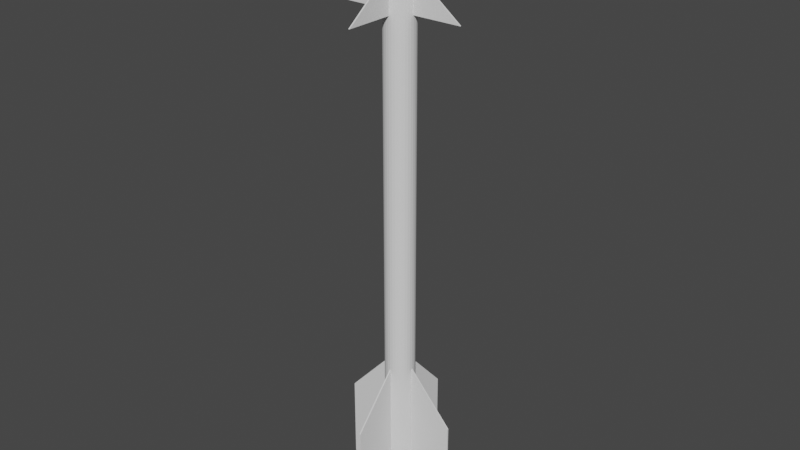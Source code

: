 # Source: AIM-9L_M.blend  (saved by Blender 2.80.75; exported with 4.5.12 LTS)
import bpy
from mathutils import Matrix  # noqa: F401  (used for matrix-valued properties, if any)

bpy.ops.wm.read_factory_settings(use_empty=True)
scene = bpy.context.scene
scene.name = 'Scene'

# ---- collections
col_collection = bpy.data.collections.new('Collection'); scene.collection.children.link(col_collection)

# ---- world
world_world = bpy.data.worlds.new('World'); scene.world = world_world
world_world.use_nodes = True; world_world.node_tree.nodes.clear()
_N = world_world.node_tree.nodes; _L = world_world.node_tree.links
n0 = _N.new('ShaderNodeOutputWorld'); n0.name = 'World Output'; n0.location = (300, 300)
n1 = _N.new('ShaderNodeBackground'); n1.name = 'Background'; n1.location = (10, 300)
n1.inputs[0].default_value = (0.05088, 0.05088, 0.05088, 1.0)
_L.new(n1.outputs[0], n0.inputs[0])
n0.is_active_output = True
world_world.color = (0.05088, 0.05088, 0.05088)
world_world.use_sun_shadow = False
world_world.sun_shadow_jitter_overblur = 0.0

# ---- meshes
me_cylinder_002 = bpy.data.meshes.new('Cylinder.002')
me_cylinder_002.from_pydata([(0.04386, -0.9896, 9.426), (0.04386, -4.025, 12.81), (0.04386, -0.9896, 18.53), (0.04386, -4.025, 18.53), (-0.04386, -0.9896, 9.426), (-0.04386, -4.025, 12.81), (-0.04386, -0.9896, 18.53), (-0.04386, -4.025, 18.53), (0.04386, 0.9896, 9.426), (0.04386, 4.025, 12.81), (0.04386, 0.9896, 18.53), (0.04386, 4.025, 18.53), (-0.04386, 0.9896, 9.426), (-0.04386, 4.025, 12.81), (-0.04386, 0.9896, 18.53), (-0.04386, 4.025, 18.53), (0.9896, 0.04386, 9.426), (4.025, 0.04386, 12.81), (0.9896, 0.04386, 18.53), (4.025, 0.04386, 18.53), (0.9896, -0.04386, 9.426), (4.025, -0.04386, 12.81), (0.9896, -0.04386, 18.53), (4.025, -0.04386, 18.53), (-0.9896, 0.04386, 9.426), (-4.025, 0.04386, 12.81), (-0.9896, 0.04386, 18.53), (-4.025, 0.04386, 18.53), (-0.9896, -0.04386, 9.426), (-4.025, -0.04386, 12.81), (-0.9896, -0.04386, 18.53), (-4.025, -0.04386, 18.53), (-0.04386, 0.9896, -17.13), (-0.04386, 2.293, -15.56), (-0.04386, 0.9896, -14.07), (-0.04386, 4.239, -14.07), (0.04386, 0.9896, -17.13), (0.04386, 2.293, -15.56), (0.04386, 0.9896, -14.07), (0.04386, 4.239, -14.07), (-0.04386, -0.9896, -17.13), (-0.04386, -2.293, -15.56), (-0.04386, -0.9896, -14.07), (-0.04386, -4.239, -14.07), (0.04386, -0.9896, -17.13), (0.04386, -2.293, -15.56), (0.04386, -0.9896, -14.07), (0.04386, -4.239, -14.07), (0.9896, 0.04386, -17.13), (2.293, 0.04386, -15.56), (0.9896, 0.04386, -14.07), (4.239, 0.04386, -14.07), (0.9896, -0.04386, -17.13), (2.293, -0.04386, -15.56), (0.9896, -0.04386, -14.07), (4.239, -0.04386, -14.07), (-0.9896, 0.04386, -17.13), (-2.293, 0.04386, -15.56), (-0.9896, 0.04386, -14.07), (-4.239, 0.04386, -14.07), (-0.9896, -0.04386, -17.13), (-2.293, -0.04386, -15.56), (-0.9896, -0.04386, -14.07), (-4.239, -0.04386, -14.07), (-1.0, 6.612e-06, -19.69), (-0.8345, -6.203e-06, 19.34), (-0.9808, 0.1951, -19.69), (-0.8185, 0.1628, 19.34), (-0.9239, 0.3827, -19.69), (-0.771, 0.3193, 19.34), (-0.8315, 0.5556, -19.69), (-0.6939, 0.4636, 19.34), (-0.7071, 0.7071, -19.69), (-0.5901, 0.5901, 19.34), (-0.5556, 0.8315, -19.69), (-0.4636, 0.6939, 19.34), (-0.3827, 0.9239, -19.69), (-0.3194, 0.771, 19.34), (-0.1951, 0.9808, -19.69), (-0.1628, 0.8185, 19.34), (4.371e-08, 1.0, -19.69), (1.879e-07, 0.8345, 19.34), (0.1951, 0.9808, -19.69), (0.1628, 0.8185, 19.34), (0.3827, 0.9239, -19.69), (0.3194, 0.771, 19.34), (0.5556, 0.8315, -19.69), (0.4636, 0.6939, 19.34), (0.7071, 0.7071, -19.69), (0.5901, 0.5901, 19.34), (0.8315, 0.5556, -19.69), (0.6939, 0.4636, 19.34), (0.9239, 0.3827, -19.69), (0.771, 0.3193, 19.34), (0.9808, 0.1951, -19.69), (0.8185, 0.1628, 19.34), (1.0, 5.897e-06, -19.69), (0.8345, -6.741e-06, 19.34), (0.9808, -0.1951, -19.69), (0.8185, -0.1628, 19.34), (0.9239, -0.3827, -19.69), (0.771, -0.3194, 19.34), (0.8315, -0.5556, -19.69), (0.6939, -0.4636, 19.34), (0.7071, -0.7071, -19.69), (0.5901, -0.5901, 19.34), (0.5556, -0.8315, -19.69), (0.4636, -0.6939, 19.34), (0.3827, -0.9239, -19.69), (0.3194, -0.771, 19.34), (0.1951, -0.9808, -19.69), (0.1628, -0.8185, 19.34), (-1.236e-06, -1.0, -19.69), (-9.002e-07, -0.8345, 19.34), (-0.1951, -0.9808, -19.69), (-0.1628, -0.8185, 19.34), (-0.3827, -0.9239, -19.69), (-0.3194, -0.771, 19.34), (-0.5556, -0.8315, -19.69), (-0.4636, -0.6939, 19.34), (-0.7071, -0.7071, -19.69), (-0.5901, -0.5901, 19.34), (-0.8315, -0.5556, -19.69), (-0.6939, -0.4636, 19.34), (-0.9239, -0.3827, -19.69), (-0.771, -0.3194, 19.34), (-0.9808, -0.1951, -19.69), (-0.8185, -0.1628, 19.34), (-0.8468, 7.222e-06, -20.03), (-0.8306, 0.1652, -20.03), (-0.7824, 0.3241, -20.03), (-0.7041, 0.4705, -20.03), (-0.5988, 0.5988, -20.03), (-0.4705, 0.7041, -20.03), (-0.3241, 0.7824, -20.03), (-0.1652, 0.8306, -20.03), (-5.234e-08, 0.8469, -20.03), (0.1652, 0.8306, -20.03), (0.3241, 0.7824, -20.03), (0.4705, 0.7041, -20.03), (0.5988, 0.5988, -20.03), (0.7041, 0.4705, -20.03), (0.7824, 0.3241, -20.03), (0.8306, 0.1652, -20.03), (0.8468, 6.617e-06, -20.03), (0.8306, -0.1652, -20.03), (0.7824, -0.3241, -20.03), (0.7041, -0.4705, -20.03), (0.5988, -0.5988, -20.03), (0.4705, -0.7041, -20.03), (0.3241, -0.7824, -20.03), (0.1652, -0.8306, -20.03), (-1.136e-06, -0.8468, -20.03), (-0.1652, -0.8306, -20.03), (-0.3241, -0.7824, -20.03), (-0.4705, -0.7041, -20.03), (-0.5988, -0.5988, -20.03), (-0.7041, -0.4705, -20.03), (-0.7824, -0.3241, -20.03), (-0.8306, -0.1652, -20.03), (-0.6921, 6.765e-06, -20.3), (-0.6788, 0.135, -20.3), (-0.6394, 0.2649, -20.3), (-0.5754, 0.3845, -20.3), (-0.4894, 0.4894, -20.3), (-0.3845, 0.5754, -20.3), (-0.2648, 0.6394, -20.3), (-0.135, 0.6788, -20.3), (-1.294e-07, 0.6921, -20.3), (0.135, 0.6788, -20.3), (0.2648, 0.6394, -20.3), (0.3845, 0.5754, -20.3), (0.4894, 0.4894, -20.3), (0.5754, 0.3845, -20.3), (0.6394, 0.2649, -20.3), (0.6788, 0.135, -20.3), (0.6921, 6.27e-06, -20.3), (0.6788, -0.135, -20.3), (0.6394, -0.2648, -20.3), (0.5754, -0.3845, -20.3), (0.4894, -0.4894, -20.3), (0.3845, -0.5754, -20.3), (0.2648, -0.6394, -20.3), (0.135, -0.6788, -20.3), (-1.015e-06, -0.6921, -20.3), (-0.135, -0.6788, -20.3), (-0.2648, -0.6394, -20.3), (-0.3845, -0.5754, -20.3), (-0.4894, -0.4894, -20.3), (-0.5754, -0.3845, -20.3), (-0.6394, -0.2648, -20.3), (-0.6788, -0.135, -20.3), (-0.4838, 7.891e-06, -20.58), (-0.4745, 0.0944, -20.58), (-0.447, 0.1852, -20.58), (-0.4023, 0.2688, -20.58), (-0.3421, 0.3421, -20.58), (-0.2688, 0.4023, -20.58), (-0.1852, 0.447, -20.58), (-0.09439, 0.4745, -20.58), (-2.413e-07, 0.4838, -20.58), (0.09439, 0.4745, -20.58), (0.1852, 0.447, -20.58), (0.2688, 0.4023, -20.58), (0.3421, 0.3421, -20.58), (0.4023, 0.2688, -20.58), (0.447, 0.1852, -20.58), (0.4745, 0.0944, -20.58), (0.4838, 7.545e-06, -20.58), (0.4745, -0.09438, -20.58), (0.447, -0.1851, -20.58), (0.4023, -0.2688, -20.58), (0.3421, -0.3421, -20.58), (0.2688, -0.4023, -20.58), (0.1852, -0.447, -20.58), (0.09439, -0.4745, -20.58), (-8.604e-07, -0.4838, -20.58), (-0.09439, -0.4745, -20.58), (-0.1852, -0.447, -20.58), (-0.2688, -0.4023, -20.58), (-0.3421, -0.3421, -20.58), (-0.4023, -0.2688, -20.58), (-0.447, -0.1851, -20.58), (-0.4745, -0.09438, -20.58), (-0.2867, 7.922e-06, -20.71), (-0.2812, 0.05593, -20.71), (-0.2648, 0.1097, -20.71), (-0.2384, 0.1593, -20.71), (-0.2027, 0.2027, -20.71), (-0.1593, 0.2384, -20.71), (-0.1097, 0.2649, -20.71), (-0.05593, 0.2812, -20.71), (-3.396e-07, 0.2867, -20.71), (0.05593, 0.2812, -20.71), (0.1097, 0.2649, -20.71), (0.1593, 0.2384, -20.71), (0.2027, 0.2027, -20.71), (0.2384, 0.1593, -20.71), (0.2648, 0.1097, -20.71), (0.2812, 0.05593, -20.71), (0.2867, 7.717e-06, -20.71), (0.2812, -0.05592, -20.71), (0.2648, -0.1097, -20.71), (0.2384, -0.1593, -20.71), (0.2027, -0.2027, -20.71), (0.1593, -0.2383, -20.71), (0.1097, -0.2648, -20.71), (0.05593, -0.2812, -20.71), (-7.064e-07, -0.2867, -20.71), (-0.05593, -0.2812, -20.71), (-0.1097, -0.2648, -20.71), (-0.1593, -0.2383, -20.71), (-0.2027, -0.2027, -20.71), (-0.2384, -0.1593, -20.71), (-0.2648, -0.1097, -20.71), (-0.2812, -0.05592, -20.71), (-4.648e-07, 7.906e-06, -20.79), (-0.9808, 0.1951, 19.34), (-1.0, -6.108e-06, 19.34), (-0.9239, 0.3827, 19.34), (-0.8315, 0.5556, 19.34), (-0.7071, 0.7071, 19.34), (-0.5556, 0.8315, 19.34), (-0.3827, 0.9239, 19.34), (-0.1951, 0.9808, 19.34), (1.947e-07, 1.0, 19.34), (0.1951, 0.9808, 19.34), (0.3827, 0.9239, 19.34), (0.5556, 0.8315, 19.34), (0.7071, 0.7071, 19.34), (0.8315, 0.5556, 19.34), (0.9239, 0.3827, 19.34), (0.9808, 0.1951, 19.34), (1.0, -6.824e-06, 19.34), (0.9808, -0.1951, 19.34), (0.9239, -0.3827, 19.34), (0.8315, -0.5556, 19.34), (0.7071, -0.7071, 19.34), (0.5556, -0.8315, 19.34), (0.3827, -0.9239, 19.34), (0.1951, -0.9808, 19.34), (-1.085e-06, -1.0, 19.34), (-0.1951, -0.9808, 19.34), (-0.3827, -0.9239, 19.34), (-0.5556, -0.8315, 19.34), (-0.7071, -0.7071, 19.34), (-0.8315, -0.5556, 19.34), (-0.9239, -0.3827, 19.34), (-0.9808, -0.1951, 19.34), (-0.4051, 0.08058, 16.45), (-0.4131, -5.298e-06, 16.45), (-0.3816, 0.1581, 16.45), (-0.3435, 0.2295, 16.45), (-0.2921, 0.2921, 16.45), (-0.2295, 0.3435, 16.45), (-0.1581, 0.3816, 16.45), (-0.08059, 0.4051, 16.45), (-4.068e-08, 0.4131, 16.45), (0.08059, 0.4051, 16.45), (0.1581, 0.3816, 16.45), (0.2295, 0.3435, 16.45), (0.2921, 0.2921, 16.45), (0.3435, 0.2295, 16.45), (0.3816, 0.1581, 16.45), (0.4051, 0.08058, 16.45), (0.4131, -5.472e-06, 16.45), (0.4051, -0.08059, 16.45), (0.3816, -0.1581, 16.45), (0.3435, -0.2295, 16.45), (0.2921, -0.2921, 16.45), (0.2295, -0.3435, 16.45), (0.1581, -0.3816, 16.45), (0.08059, -0.4051, 16.45), (-6.491e-07, -0.4131, 16.45), (-0.08059, -0.4051, 16.45), (-0.1581, -0.3816, 16.45), (-0.2295, -0.3435, 16.45), (-0.2921, -0.2921, 16.45), (-0.3435, -0.2295, 16.45), (-0.3816, -0.1581, 16.45), (-0.4051, -0.08059, 16.45), (-0.8185, 0.1628, 16.45), (-0.8345, -5.094e-06, 16.45), (-0.771, 0.3194, 16.45), (-0.6939, 0.4636, 16.45), (-0.5901, 0.5901, 16.45), (-0.4636, 0.6939, 16.45), (-0.3194, 0.771, 16.45), (-0.1628, 0.8185, 16.45), (-3.434e-08, 0.8345, 16.45), (0.1628, 0.8185, 16.45), (0.3194, 0.771, 16.45), (0.4636, 0.6939, 16.45), (0.5901, 0.5901, 16.45), (0.6939, 0.4636, 16.45), (0.771, 0.3193, 16.45), (0.8185, 0.1628, 16.45), (0.8345, -5.632e-06, 16.45), (0.8185, -0.1628, 16.45), (0.771, -0.3194, 16.45), (0.6939, -0.4636, 16.45), (0.5901, -0.5901, 16.45), (0.4636, -0.6939, 16.45), (0.3194, -0.771, 16.45), (0.1628, -0.8185, 16.45), (-1.122e-06, -0.8345, 16.45), (-0.1628, -0.8185, 16.45), (-0.3194, -0.771, 16.45), (-0.4636, -0.6939, 16.45), (-0.5901, -0.5901, 16.45), (-0.6939, -0.4636, 16.45), (-0.771, -0.3194, 16.45), (-0.8185, -0.1628, 16.45), (-0.7136, 0.1419, 19.29), (-0.7276, -3.791e-06, 19.29), (-0.6722, 0.2784, 19.29), (-0.6049, 0.4042, 19.29), (-0.5145, 0.5145, 19.29), (-0.4042, 0.6049, 19.29), (-0.2784, 0.6722, 19.29), (-0.1419, 0.7136, 19.29), (3.604e-07, 0.7276, 19.29), (0.1419, 0.7136, 19.29), (0.2784, 0.6722, 19.29), (0.4042, 0.6049, 19.29), (0.5145, 0.5145, 19.29), (0.6049, 0.4042, 19.29), (0.6722, 0.2784, 19.29), (0.7136, 0.1419, 19.29), (0.7276, -4.047e-06, 19.29), (0.7136, -0.1419, 19.29), (0.6722, -0.2784, 19.29), (0.6049, -0.4042, 19.29), (0.5145, -0.5145, 19.29), (0.4042, -0.6049, 19.29), (0.2784, -0.6722, 19.29), (0.1419, -0.7136, 19.29), (-6.979e-07, -0.7276, 19.29), (-0.1419, -0.7136, 19.29), (-0.2784, -0.6722, 19.29), (-0.4042, -0.6049, 19.29), (-0.5145, -0.5145, 19.29), (-0.6049, -0.4042, 19.29), (-0.6722, -0.2784, 19.29), (-0.7136, -0.1419, 19.29), (-0.7714, 0.1534, 19.29), (-0.7865, -3.733e-06, 19.29), (-0.7267, 0.301, 19.29), (-0.654, 0.437, 19.29), (-0.5562, 0.5562, 19.29), (-0.437, 0.654, 19.29), (-0.301, 0.7267, 19.29), (-0.1534, 0.7714, 19.29), (3.752e-07, 0.7865, 19.29), (0.1534, 0.7714, 19.29), (0.301, 0.7267, 19.29), (0.437, 0.654, 19.29), (0.5562, 0.5562, 19.29), (0.654, 0.437, 19.29), (0.7267, 0.301, 19.29), (0.7714, 0.1534, 19.29), (0.7865, -4.066e-06, 19.29), (0.7714, -0.1534, 19.29), (0.7267, -0.301, 19.29), (0.654, -0.437, 19.29), (0.5562, -0.5562, 19.29), (0.437, -0.654, 19.29), (0.301, -0.7267, 19.29), (0.1534, -0.7714, 19.29), (-7.834e-07, -0.7865, 19.29), (-0.1534, -0.7714, 19.29), (-0.301, -0.7267, 19.29), (-0.437, -0.654, 19.29), (-0.5562, -0.5562, 19.29), (-0.654, -0.437, 19.29), (-0.7267, -0.301, 19.29), (-0.7714, -0.1534, 19.29), (-0.4614, 0.09177, 17.58), (-0.4704, -4.964e-06, 17.58), (-0.4346, 0.18, 17.58), (-0.3912, 0.2614, 17.58), (-0.3327, 0.3326, 17.58), (-0.2614, 0.3912, 17.58), (-0.18, 0.4346, 17.58), (-0.09178, 0.4614, 17.58), (8.777e-08, 0.4704, 17.58), (0.09178, 0.4614, 17.58), (0.18, 0.4346, 17.58), (0.2614, 0.3912, 17.58), (0.3327, 0.3326, 17.58), (0.3912, 0.2614, 17.58), (0.4346, 0.18, 17.58), (0.4614, 0.09177, 17.58), (0.4704, -5.129e-06, 17.58), (0.4614, -0.09178, 17.58), (0.4346, -0.18, 17.58), (0.3912, -0.2614, 17.58), (0.3327, -0.3327, 17.58), (0.2614, -0.3912, 17.58), (0.18, -0.4346, 17.58), (0.09178, -0.4614, 17.58), (-5.965e-07, -0.4704, 17.58), (-0.09178, -0.4614, 17.58), (-0.18, -0.4346, 17.58), (-0.2614, -0.3912, 17.58), (-0.3327, -0.3327, 17.58), (-0.3912, -0.2614, 17.58), (-0.4346, -0.18, 17.58), (-0.4614, -0.09178, 17.58)], [], [(0, 1, 3, 2), (2, 3, 7, 6), (6, 7, 5, 4), (4, 5, 1, 0), (2, 6, 4, 0), (7, 3, 1, 5), (8, 10, 11, 9), (10, 14, 15, 11), (14, 12, 13, 15), (12, 8, 9, 13), (10, 8, 12, 14), (15, 13, 9, 11), (16, 17, 19, 18), (18, 19, 23, 22), (22, 23, 21, 20), (20, 21, 17, 16), (18, 22, 20, 16), (23, 19, 17, 21), (24, 26, 27, 25), (26, 30, 31, 27), (30, 28, 29, 31), (28, 24, 25, 29), (26, 24, 28, 30), (31, 29, 25, 27), (32, 33, 35, 34), (34, 35, 39, 38), (38, 39, 37, 36), (36, 37, 33, 32), (34, 38, 36, 32), (39, 35, 33, 37), (40, 42, 43, 41), (42, 46, 47, 43), (46, 44, 45, 47), (44, 40, 41, 45), (42, 40, 44, 46), (47, 45, 41, 43), (48, 49, 51, 50), (50, 51, 55, 54), (54, 55, 53, 52), (52, 53, 49, 48), (50, 54, 52, 48), (55, 51, 49, 53), (56, 58, 59, 57), (58, 62, 63, 59), (62, 60, 61, 63), (60, 56, 57, 61), (58, 56, 60, 62), (63, 61, 57, 59), (64, 258, 257, 66), (66, 257, 259, 68), (68, 259, 260, 70), (70, 260, 261, 72), (72, 261, 262, 74), (74, 262, 263, 76), (76, 263, 264, 78), (78, 264, 265, 80), (80, 265, 266, 82), (82, 266, 267, 84), (84, 267, 268, 86), (86, 268, 269, 88), (88, 269, 270, 90), (90, 270, 271, 92), (92, 271, 272, 94), (94, 272, 273, 96), (96, 273, 274, 98), (98, 274, 275, 100), (100, 275, 276, 102), (102, 276, 277, 104), (104, 277, 278, 106), (106, 278, 279, 108), (108, 279, 280, 110), (110, 280, 281, 112), (112, 281, 282, 114), (114, 282, 283, 116), (116, 283, 284, 118), (118, 284, 285, 120), (120, 285, 286, 122), (122, 286, 287, 124), (77, 75, 326, 327), (124, 287, 288, 126), (126, 288, 258, 64), (72, 74, 133, 132), (138, 139, 171, 170), (90, 92, 142, 141), (108, 110, 151, 150), (64, 66, 129, 128), (126, 64, 128, 159), (82, 84, 138, 137), (100, 102, 147, 146), (118, 120, 156, 155), (74, 76, 134, 133), (92, 94, 143, 142), (110, 112, 152, 151), (66, 68, 130, 129), (84, 86, 139, 138), (102, 104, 148, 147), (120, 122, 157, 156), (76, 78, 135, 134), (94, 96, 144, 143), (112, 114, 153, 152), (68, 70, 131, 130), (86, 88, 140, 139), (104, 106, 149, 148), (122, 124, 158, 157), (78, 80, 136, 135), (96, 98, 145, 144), (114, 116, 154, 153), (70, 72, 132, 131), (88, 90, 141, 140), (106, 108, 150, 149), (124, 126, 159, 158), (80, 82, 137, 136), (98, 100, 146, 145), (116, 118, 155, 154), (173, 174, 206, 205), (152, 153, 185, 184), (139, 140, 172, 171), (153, 154, 186, 185), (140, 141, 173, 172), (154, 155, 187, 186), (141, 142, 174, 173), (128, 129, 161, 160), (155, 156, 188, 187), (142, 143, 175, 174), (129, 130, 162, 161), (156, 157, 189, 188), (143, 144, 176, 175), (130, 131, 163, 162), (157, 158, 190, 189), (144, 145, 177, 176), (131, 132, 164, 163), (158, 159, 191, 190), (145, 146, 178, 177), (132, 133, 165, 164), (159, 128, 160, 191), (146, 147, 179, 178), (133, 134, 166, 165), (147, 148, 180, 179), (134, 135, 167, 166), (148, 149, 181, 180), (135, 136, 168, 167), (149, 150, 182, 181), (136, 137, 169, 168), (150, 151, 183, 182), (137, 138, 170, 169), (151, 152, 184, 183), (208, 209, 241, 240), (160, 161, 193, 192), (187, 188, 220, 219), (174, 175, 207, 206), (161, 162, 194, 193), (188, 189, 221, 220), (175, 176, 208, 207), (162, 163, 195, 194), (189, 190, 222, 221), (176, 177, 209, 208), (163, 164, 196, 195), (190, 191, 223, 222), (177, 178, 210, 209), (164, 165, 197, 196), (191, 160, 192, 223), (178, 179, 211, 210), (165, 166, 198, 197), (179, 180, 212, 211), (166, 167, 199, 198), (180, 181, 213, 212), (167, 168, 200, 199), (181, 182, 214, 213), (168, 169, 201, 200), (182, 183, 215, 214), (169, 170, 202, 201), (183, 184, 216, 215), (170, 171, 203, 202), (184, 185, 217, 216), (171, 172, 204, 203), (185, 186, 218, 217), (172, 173, 205, 204), (186, 187, 219, 218), (243, 244, 256), (195, 196, 228, 227), (222, 223, 255, 254), (209, 210, 242, 241), (196, 197, 229, 228), (223, 192, 224, 255), (210, 211, 243, 242), (197, 198, 230, 229), (211, 212, 244, 243), (198, 199, 231, 230), (212, 213, 245, 244), (199, 200, 232, 231), (213, 214, 246, 245), (200, 201, 233, 232), (214, 215, 247, 246), (201, 202, 234, 233), (215, 216, 248, 247), (202, 203, 235, 234), (216, 217, 249, 248), (203, 204, 236, 235), (217, 218, 250, 249), (204, 205, 237, 236), (218, 219, 251, 250), (205, 206, 238, 237), (192, 193, 225, 224), (219, 220, 252, 251), (206, 207, 239, 238), (193, 194, 226, 225), (220, 221, 253, 252), (207, 208, 240, 239), (194, 195, 227, 226), (221, 222, 254, 253), (230, 231, 256), (244, 245, 256), (231, 232, 256), (245, 246, 256), (232, 233, 256), (246, 247, 256), (233, 234, 256), (247, 248, 256), (234, 235, 256), (248, 249, 256), (235, 236, 256), (249, 250, 256), (236, 237, 256), (250, 251, 256), (237, 238, 256), (224, 225, 256), (251, 252, 256), (238, 239, 256), (225, 226, 256), (252, 253, 256), (239, 240, 256), (226, 227, 256), (253, 254, 256), (240, 241, 256), (227, 228, 256), (254, 255, 256), (241, 242, 256), (228, 229, 256), (255, 224, 256), (242, 243, 256), (229, 230, 256), (65, 67, 257, 258), (67, 69, 259, 257), (69, 71, 260, 259), (71, 73, 261, 260), (73, 75, 262, 261), (75, 77, 263, 262), (77, 79, 264, 263), (79, 81, 265, 264), (81, 83, 266, 265), (83, 85, 267, 266), (85, 87, 268, 267), (87, 89, 269, 268), (89, 91, 270, 269), (91, 93, 271, 270), (93, 95, 272, 271), (95, 97, 273, 272), (97, 99, 274, 273), (99, 101, 275, 274), (101, 103, 276, 275), (103, 105, 277, 276), (105, 107, 278, 277), (107, 109, 279, 278), (109, 111, 280, 279), (111, 113, 281, 280), (113, 115, 282, 281), (115, 117, 283, 282), (117, 119, 284, 283), (119, 121, 285, 284), (121, 123, 286, 285), (123, 125, 287, 286), (125, 127, 288, 287), (127, 65, 258, 288), (301, 300, 396, 397), (105, 103, 340, 341), (79, 77, 327, 328), (107, 105, 341, 342), (81, 79, 328, 329), (109, 107, 342, 343), (83, 81, 329, 330), (111, 109, 343, 344), (85, 83, 330, 331), (113, 111, 344, 345), (87, 85, 331, 332), (115, 113, 345, 346), (89, 87, 332, 333), (117, 115, 346, 347), (91, 89, 333, 334), (119, 117, 347, 348), (93, 91, 334, 335), (67, 65, 322, 321), (121, 119, 348, 349), (95, 93, 335, 336), (69, 67, 321, 323), (123, 121, 349, 350), (97, 95, 336, 337), (71, 69, 323, 324), (125, 123, 350, 351), (99, 97, 337, 338), (73, 71, 324, 325), (127, 125, 351, 352), (101, 99, 338, 339), (75, 73, 325, 326), (65, 127, 352, 322), (103, 101, 339, 340), (290, 289, 321, 322), (289, 291, 323, 321), (291, 292, 324, 323), (292, 293, 325, 324), (293, 294, 326, 325), (294, 295, 327, 326), (295, 296, 328, 327), (296, 297, 329, 328), (297, 298, 330, 329), (298, 299, 331, 330), (299, 300, 332, 331), (300, 301, 333, 332), (301, 302, 334, 333), (302, 303, 335, 334), (303, 304, 336, 335), (304, 305, 337, 336), (305, 306, 338, 337), (306, 307, 339, 338), (307, 308, 340, 339), (308, 309, 341, 340), (309, 310, 342, 341), (310, 311, 343, 342), (311, 312, 344, 343), (312, 313, 345, 344), (313, 314, 346, 345), (314, 315, 347, 346), (315, 316, 348, 347), (316, 317, 349, 348), (317, 318, 350, 349), (318, 319, 351, 350), (319, 320, 352, 351), (320, 290, 322, 352), (371, 370, 434, 435), (315, 314, 410, 411), (302, 301, 397, 398), (316, 315, 411, 412), (303, 302, 398, 399), (289, 290, 386, 385), (317, 316, 412, 413), (304, 303, 399, 400), (291, 289, 385, 387), (318, 317, 413, 414), (305, 304, 400, 401), (292, 291, 387, 388), (319, 318, 414, 415), (306, 305, 401, 402), (293, 292, 388, 389), (320, 319, 415, 416), (307, 306, 402, 403), (294, 293, 389, 390), (290, 320, 416, 386), (308, 307, 403, 404), (295, 294, 390, 391), (309, 308, 404, 405), (296, 295, 391, 392), (310, 309, 405, 406), (297, 296, 392, 393), (311, 310, 406, 407), (298, 297, 393, 394), (312, 311, 407, 408), (299, 298, 394, 395), (313, 312, 408, 409), (300, 299, 395, 396), (314, 313, 409, 410), (354, 353, 385, 386), (353, 355, 387, 385), (355, 356, 388, 387), (356, 357, 389, 388), (357, 358, 390, 389), (358, 359, 391, 390), (359, 360, 392, 391), (360, 361, 393, 392), (361, 362, 394, 393), (362, 363, 395, 394), (363, 364, 396, 395), (364, 365, 397, 396), (365, 366, 398, 397), (366, 367, 399, 398), (367, 368, 400, 399), (368, 369, 401, 400), (369, 370, 402, 401), (370, 371, 403, 402), (371, 372, 404, 403), (372, 373, 405, 404), (373, 374, 406, 405), (374, 375, 407, 406), (375, 376, 408, 407), (376, 377, 409, 408), (377, 378, 410, 409), (378, 379, 411, 410), (379, 380, 412, 411), (380, 381, 413, 412), (381, 382, 414, 413), (382, 383, 415, 414), (383, 384, 416, 415), (384, 354, 386, 416), (417, 418, 448, 447, 446, 445, 444, 443, 442, 441, 440, 439, 438, 437, 436, 435, 434, 433, 432, 431, 430, 429, 428, 427, 426, 425, 424, 423, 422, 421, 420, 419), (358, 357, 421, 422), (354, 384, 448, 418), (372, 371, 435, 436), (359, 358, 422, 423), (373, 372, 436, 437), (360, 359, 423, 424), (374, 373, 437, 438), (361, 360, 424, 425), (375, 374, 438, 439), (362, 361, 425, 426), (376, 375, 439, 440), (363, 362, 426, 427), (377, 376, 440, 441), (364, 363, 427, 428), (378, 377, 441, 442), (365, 364, 428, 429), (379, 378, 442, 443), (366, 365, 429, 430), (380, 379, 443, 444), (367, 366, 430, 431), (353, 354, 418, 417), (381, 380, 444, 445), (368, 367, 431, 432), (355, 353, 417, 419), (382, 381, 445, 446), (369, 368, 432, 433), (356, 355, 419, 420), (383, 382, 446, 447), (370, 369, 433, 434), (357, 356, 420, 421), (384, 383, 447, 448)])
_uv = me_cylinder_002.uv_layers.new(name='UVMap')
_uv.uv.foreach_set('vector', [0.375, 0.0, 0.625, 0.0, 0.625, 0.25, 0.375, 0.25, 0.375, 0.25, 0.625, 0.25, 0.625, 0.5, 0.375, 0.5, 0.375, 0.5, 0.625, 0.5, 0.625, 0.75, 0.375, 0.75, 0.375, 0.75, 0.625, 0.75, 0.625, 1.0, 0.375, 1.0, 0.125, 0.5, 0.375, 0.5, 0.375, 0.75, 0.125, 0.75, 0.625, 0.5, 0.875, 0.5, 0.875, 0.75, 0.625, 0.75, 0.375, 0.0, 0.375, 0.25, 0.625, 0.25, 0.625, 0.0, 0.375, 0.25, 0.375, 0.5, 0.625, 0.5, 0.625, 0.25, 0.375, 0.5, 0.375, 0.75, 0.625, 0.75, 0.625, 0.5, 0.375, 0.75, 0.375, 1.0, 0.625, 1.0, 0.625, 0.75, 0.125, 0.5, 0.125, 0.75, 0.375, 0.75, 0.375, 0.5, 0.625, 0.5, 0.625, 0.75, 0.875, 0.75, 0.875, 0.5, 0.375, 0.0, 0.625, 0.0, 0.625, 0.25, 0.375, 0.25, 0.375, 0.25, 0.625, 0.25, 0.625, 0.5, 0.375, 0.5, 0.375, 0.5, 0.625, 0.5, 0.625, 0.75, 0.375, 0.75, 0.375, 0.75, 0.625, 0.75, 0.625, 1.0, 0.375, 1.0, 0.125, 0.5, 0.375, 0.5, 0.375, 0.75, 0.125, 0.75, 0.625, 0.5, 0.875, 0.5, 0.875, 0.75, 0.625, 0.75, 0.375, 0.0, 0.375, 0.25, 0.625, 0.25, 0.625, 0.0, 0.375, 0.25, 0.375, 0.5, 0.625, 0.5, 0.625, 0.25, 0.375, 0.5, 0.375, 0.75, 0.625, 0.75, 0.625, 0.5, 0.375, 0.75, 0.375, 1.0, 0.625, 1.0, 0.625, 0.75, 0.125, 0.5, 0.125, 0.75, 0.375, 0.75, 0.375, 0.5, 0.625, 0.5, 0.625, 0.75, 0.875, 0.75, 0.875, 0.5, 0.375, 0.0, 0.625, 0.0, 0.625, 0.25, 0.375, 0.25, 0.375, 0.25, 0.625, 0.25, 0.625, 0.5, 0.375, 0.5, 0.375, 0.5, 0.625, 0.5, 0.625, 0.75, 0.375, 0.75, 0.375, 0.75, 0.625, 0.75, 0.625, 1.0, 0.375, 1.0, 0.125, 0.5, 0.375, 0.5, 0.375, 0.75, 0.125, 0.75, 0.625, 0.5, 0.875, 0.5, 0.875, 0.75, 0.625, 0.75, 0.375, 0.0, 0.375, 0.25, 0.625, 0.25, 0.625, 0.0, 0.375, 0.25, 0.375, 0.5, 0.625, 0.5, 0.625, 0.25, 0.375, 0.5, 0.375, 0.75, 0.625, 0.75, 0.625, 0.5, 0.375, 0.75, 0.375, 1.0, 0.625, 1.0, 0.625, 0.75, 0.125, 0.5, 0.125, 0.75, 0.375, 0.75, 0.375, 0.5, 0.625, 0.5, 0.625, 0.75, 0.875, 0.75, 0.875, 0.5, 0.375, 0.0, 0.625, 0.0, 0.625, 0.25, 0.375, 0.25, 0.375, 0.25, 0.625, 0.25, 0.625, 0.5, 0.375, 0.5, 0.375, 0.5, 0.625, 0.5, 0.625, 0.75, 0.375, 0.75, 0.375, 0.75, 0.625, 0.75, 0.625, 1.0, 0.375, 1.0, 0.125, 0.5, 0.375, 0.5, 0.375, 0.75, 0.125, 0.75, 0.625, 0.5, 0.875, 0.5, 0.875, 0.75, 0.625, 0.75, 0.375, 0.0, 0.375, 0.25, 0.625, 0.25, 0.625, 0.0, 0.375, 0.25, 0.375, 0.5, 0.625, 0.5, 0.625, 0.25, 0.375, 0.5, 0.375, 0.75, 0.625, 0.75, 0.625, 0.5, 0.375, 0.75, 0.375, 1.0, 0.625, 1.0, 0.625, 0.75, 0.125, 0.5, 0.125, 0.75, 0.375, 0.75, 0.375, 0.5, 0.625, 0.5, 0.625, 0.75, 0.875, 0.75, 0.875, 0.5, 1.0, 0.5, 1.0, 1.0, 0.9688, 1.0, 0.9688, 0.5, 0.9688, 0.5, 0.9688, 1.0, 0.9375, 1.0, 0.9375, 0.5, 0.9375, 0.5, 0.9375, 1.0, 0.9062, 1.0, 0.9062, 0.5, 0.9062, 0.5, 0.9062, 1.0, 0.875, 1.0, 0.875, 0.5, 0.875, 0.5, 0.875, 1.0, 0.8438, 1.0, 0.8438, 0.5, 0.8438, 0.5, 0.8438, 1.0, 0.8125, 1.0, 0.8125, 0.5, 0.8125, 0.5, 0.8125, 1.0, 0.7812, 1.0, 0.7812, 0.5, 0.7812, 0.5, 0.7812, 1.0, 0.75, 1.0, 0.75, 0.5, 0.75, 0.5, 0.75, 1.0, 0.7188, 1.0, 0.7188, 0.5, 0.7188, 0.5, 0.7188, 1.0, 0.6875, 1.0, 0.6875, 0.5, 0.6875, 0.5, 0.6875, 1.0, 0.6562, 1.0, 0.6562, 0.5, 0.6562, 0.5, 0.6562, 1.0, 0.625, 1.0, 0.625, 0.5, 0.625, 0.5, 0.625, 1.0, 0.5938, 1.0, 0.5938, 0.5, 0.5938, 0.5, 0.5938, 1.0, 0.5625, 1.0, 0.5625, 0.5, 0.5625, 0.5, 0.5625, 1.0, 0.5312, 1.0, 0.5312, 0.5, 0.5312, 0.5, 0.5312, 1.0, 0.5, 1.0, 0.5, 0.5, 0.5, 0.5, 0.5, 1.0, 0.4688, 1.0, 0.4688, 0.5, 0.4688, 0.5, 0.4688, 1.0, 0.4375, 1.0, 0.4375, 0.5, 0.4375, 0.5, 0.4375, 1.0, 0.4062, 1.0, 0.4062, 0.5, 0.4062, 0.5, 0.4062, 1.0, 0.375, 1.0, 0.375, 0.5, 0.375, 0.5, 0.375, 1.0, 0.3438, 1.0, 0.3438, 0.5, 0.3438, 0.5, 0.3438, 1.0, 0.3125, 1.0, 0.3125, 0.5, 0.3125, 0.5, 0.3125, 1.0, 0.2812, 1.0, 0.2812, 0.5, 0.2812, 0.5, 0.2812, 1.0, 0.25, 1.0, 0.25, 0.5, 0.25, 0.5, 0.25, 1.0, 0.2188, 1.0, 0.2188, 0.5, 0.2188, 0.5, 0.2188, 1.0, 0.1875, 1.0, 0.1875, 0.5, 0.1875, 0.5, 0.1875, 1.0, 0.1562, 1.0, 0.1562, 0.5, 0.1562, 0.5, 0.1562, 1.0, 0.125, 1.0, 0.125, 0.5, 0.125, 0.5, 0.125, 1.0, 0.09375, 1.0, 0.09375, 0.5, 0.09375, 0.5, 0.09375, 1.0, 0.0625, 1.0, 0.0625, 0.5, 0.435, 0.3266, 0.4165, 0.3613, 0.4165, 0.3613, 0.435, 0.3266, 0.0625, 0.5, 0.0625, 1.0, 0.03125, 1.0, 0.03125, 0.5, 0.03125, 0.5, 0.03125, 1.0, 0.0, 1.0, 0.0, 0.5, 0.875, 0.5, 0.8438, 0.5, 0.8438, 0.5, 0.875, 0.5, 0.6875, 0.5, 0.6562, 0.5, 0.6562, 0.5, 0.6875, 0.5, 0.5938, 0.5, 0.5625, 0.5, 0.5625, 0.5, 0.5938, 0.5, 0.3125, 0.5, 0.2812, 0.5, 0.2812, 0.5, 0.3125, 0.5, 1.0, 0.5, 0.9688, 0.5, 0.9688, 0.5, 1.0, 0.5, 0.03125, 0.5, 0.0, 0.5, 0.0, 0.5, 0.03125, 0.5, 0.7188, 0.5, 0.6875, 0.5, 0.6875, 0.5, 0.7188, 0.5, 0.4375, 0.5, 0.4062, 0.5, 0.4062, 0.5, 0.4375, 0.5, 0.1562, 0.5, 0.125, 0.5, 0.125, 0.5, 0.1562, 0.5, 0.8438, 0.5, 0.8125, 0.5, 0.8125, 0.5, 0.8438, 0.5, 0.5625, 0.5, 0.5312, 0.5, 0.5312, 0.5, 0.5625, 0.5, 0.2812, 0.5, 0.25, 0.5, 0.25, 0.5, 0.2812, 0.5, 0.9688, 0.5, 0.9375, 0.5, 0.9375, 0.5, 0.9688, 0.5, 0.6875, 0.5, 0.6562, 0.5, 0.6562, 0.5, 0.6875, 0.5, 0.4062, 0.5, 0.375, 0.5, 0.375, 0.5, 0.4062, 0.5, 0.125, 0.5, 0.09375, 0.5, 0.09375, 0.5, 0.125, 0.5, 0.8125, 0.5, 0.7812, 0.5, 0.7812, 0.5, 0.8125, 0.5, 0.5312, 0.5, 0.5, 0.5, 0.5, 0.5, 0.5312, 0.5, 0.25, 0.5, 0.2188, 0.5, 0.2188, 0.5, 0.25, 0.5, 0.9375, 0.5, 0.9062, 0.5, 0.9062, 0.5, 0.9375, 0.5, 0.6562, 0.5, 0.625, 0.5, 0.625, 0.5, 0.6562, 0.5, 0.375, 0.5, 0.3438, 0.5, 0.3438, 0.5, 0.375, 0.5, 0.09375, 0.5, 0.0625, 0.5, 0.0625, 0.5, 0.09375, 0.5, 0.7812, 0.5, 0.75, 0.5, 0.75, 0.5, 0.7812, 0.5, 0.5, 0.5, 0.4688, 0.5, 0.4688, 0.5, 0.5, 0.5, 0.2188, 0.5, 0.1875, 0.5, 0.1875, 0.5, 0.2188, 0.5, 0.9062, 0.5, 0.875, 0.5, 0.875, 0.5, 0.9062, 0.5, 0.625, 0.5, 0.5938, 0.5, 0.5938, 0.5, 0.625, 0.5, 0.3438, 0.5, 0.3125, 0.5, 0.3125, 0.5, 0.3438, 0.5, 0.0625, 0.5, 0.03125, 0.5, 0.03125, 0.5, 0.0625, 0.5, 0.75, 0.5, 0.7188, 0.5, 0.7188, 0.5, 0.75, 0.5, 0.4688, 0.5, 0.4375, 0.5, 0.4375, 0.5, 0.4688, 0.5, 0.1875, 0.5, 0.1562, 0.5, 0.1562, 0.5, 0.1875, 0.5, 0.5938, 0.5, 0.5625, 0.5, 0.5625, 0.5, 0.5938, 0.5, 0.25, 0.5, 0.2188, 0.5, 0.2188, 0.5, 0.25, 0.5, 0.6562, 0.5, 0.625, 0.5, 0.625, 0.5, 0.6562, 0.5, 0.2188, 0.5, 0.1875, 0.5, 0.1875, 0.5, 0.2188, 0.5, 0.625, 0.5, 0.5938, 0.5, 0.5938, 0.5, 0.625, 0.5, 0.1875, 0.5, 0.1562, 0.5, 0.1562, 0.5, 0.1875, 0.5, 0.5938, 0.5, 0.5625, 0.5, 0.5625, 0.5, 0.5938, 0.5, 1.0, 0.5, 0.9688, 0.5, 0.9688, 0.5, 1.0, 0.5, 0.1562, 0.5, 0.125, 0.5, 0.125, 0.5, 0.1562, 0.5, 0.5625, 0.5, 0.5312, 0.5, 0.5312, 0.5, 0.5625, 0.5, 0.9688, 0.5, 0.9375, 0.5, 0.9375, 0.5, 0.9688, 0.5, 0.125, 0.5, 0.09375, 0.5, 0.09375, 0.5, 0.125, 0.5, 0.5312, 0.5, 0.5, 0.5, 0.5, 0.5, 0.5312, 0.5, 0.9375, 0.5, 0.9062, 0.5, 0.9062, 0.5, 0.9375, 0.5, 0.09375, 0.5, 0.0625, 0.5, 0.0625, 0.5, 0.09375, 0.5, 0.5, 0.5, 0.4688, 0.5, 0.4688, 0.5, 0.5, 0.5, 0.9062, 0.5, 0.875, 0.5, 0.875, 0.5, 0.9062, 0.5, 0.0625, 0.5, 0.03125, 0.5, 0.03125, 0.5, 0.0625, 0.5, 0.4688, 0.5, 0.4375, 0.5, 0.4375, 0.5, 0.4688, 0.5, 0.875, 0.5, 0.8438, 0.5, 0.8438, 0.5, 0.875, 0.5, 0.03125, 0.5, 0.0, 0.5, 0.0, 0.5, 0.03125, 0.5, 0.4375, 0.5, 0.4062, 0.5, 0.4062, 0.5, 0.4375, 0.5, 0.8438, 0.5, 0.8125, 0.5, 0.8125, 0.5, 0.8438, 0.5, 0.4062, 0.5, 0.375, 0.5, 0.375, 0.5, 0.4062, 0.5, 0.8125, 0.5, 0.7812, 0.5, 0.7812, 0.5, 0.8125, 0.5, 0.375, 0.5, 0.3438, 0.5, 0.3438, 0.5, 0.375, 0.5, 0.7812, 0.5, 0.75, 0.5, 0.75, 0.5, 0.7812, 0.5, 0.3438, 0.5, 0.3125, 0.5, 0.3125, 0.5, 0.3438, 0.5, 0.75, 0.5, 0.7188, 0.5, 0.7188, 0.5, 0.75, 0.5, 0.3125, 0.5, 0.2812, 0.5, 0.2812, 0.5, 0.3125, 0.5, 0.7188, 0.5, 0.6875, 0.5, 0.6875, 0.5, 0.7188, 0.5, 0.2812, 0.5, 0.25, 0.5, 0.25, 0.5, 0.2812, 0.5, 0.5, 0.5, 0.4688, 0.5, 0.4688, 0.5, 0.5, 0.5, 1.0, 0.5, 0.9688, 0.5, 0.9688, 0.5, 1.0, 0.5, 0.1562, 0.5, 0.125, 0.5, 0.125, 0.5, 0.1562, 0.5, 0.5625, 0.5, 0.5312, 0.5, 0.5312, 0.5, 0.5625, 0.5, 0.9688, 0.5, 0.9375, 0.5, 0.9375, 0.5, 0.9688, 0.5, 0.125, 0.5, 0.09375, 0.5, 0.09375, 0.5, 0.125, 0.5, 0.5312, 0.5, 0.5, 0.5, 0.5, 0.5, 0.5312, 0.5, 0.9375, 0.5, 0.9062, 0.5, 0.9062, 0.5, 0.9375, 0.5, 0.09375, 0.5, 0.0625, 0.5, 0.0625, 0.5, 0.09375, 0.5, 0.5, 0.5, 0.4688, 0.5, 0.4688, 0.5, 0.5, 0.5, 0.9062, 0.5, 0.875, 0.5, 0.875, 0.5, 0.9062, 0.5, 0.0625, 0.5, 0.03125, 0.5, 0.03125, 0.5, 0.0625, 0.5, 0.4688, 0.5, 0.4375, 0.5, 0.4375, 0.5, 0.4688, 0.5, 0.875, 0.5, 0.8438, 0.5, 0.8438, 0.5, 0.875, 0.5, 0.03125, 0.5, 0.0, 0.5, 0.0, 0.5, 0.03125, 0.5, 0.4375, 0.5, 0.4062, 0.5, 0.4062, 0.5, 0.4375, 0.5, 0.8438, 0.5, 0.8125, 0.5, 0.8125, 0.5, 0.8438, 0.5, 0.4062, 0.5, 0.375, 0.5, 0.375, 0.5, 0.4062, 0.5, 0.8125, 0.5, 0.7812, 0.5, 0.7812, 0.5, 0.8125, 0.5, 0.375, 0.5, 0.3438, 0.5, 0.3438, 0.5, 0.375, 0.5, 0.7812, 0.5, 0.75, 0.5, 0.75, 0.5, 0.7812, 0.5, 0.3438, 0.5, 0.3125, 0.5, 0.3125, 0.5, 0.3438, 0.5, 0.75, 0.5, 0.7188, 0.5, 0.7188, 0.5, 0.75, 0.5, 0.3125, 0.5, 0.2812, 0.5, 0.2812, 0.5, 0.3125, 0.5, 0.7188, 0.5, 0.6875, 0.5, 0.6875, 0.5, 0.7188, 0.5, 0.2812, 0.5, 0.25, 0.5, 0.25, 0.5, 0.2812, 0.5, 0.6875, 0.5, 0.6562, 0.5, 0.6562, 0.5, 0.6875, 0.5, 0.25, 0.5, 0.2188, 0.5, 0.2188, 0.5, 0.25, 0.5, 0.6562, 0.5, 0.625, 0.5, 0.625, 0.5, 0.6562, 0.5, 0.2188, 0.5, 0.1875, 0.5, 0.1875, 0.5, 0.2188, 0.5, 0.625, 0.5, 0.5938, 0.5, 0.5938, 0.5, 0.625, 0.5, 0.1875, 0.5, 0.1562, 0.5, 0.1562, 0.5, 0.1875, 0.5, 0.4062, 0.5, 0.375, 0.5, 0.4062, 0.5, 0.9062, 0.5, 0.875, 0.5, 0.875, 0.5, 0.9062, 0.5, 0.0625, 0.5, 0.03125, 0.5, 0.03125, 0.5, 0.0625, 0.5, 0.4688, 0.5, 0.4375, 0.5, 0.4375, 0.5, 0.4688, 0.5, 0.875, 0.5, 0.8438, 0.5, 0.8438, 0.5, 0.875, 0.5, 0.03125, 0.5, 0.0, 0.5, 0.0, 0.5, 0.03125, 0.5, 0.4375, 0.5, 0.4062, 0.5, 0.4062, 0.5, 0.4375, 0.5, 0.8438, 0.5, 0.8125, 0.5, 0.8125, 0.5, 0.8438, 0.5, 0.4062, 0.5, 0.375, 0.5, 0.375, 0.5, 0.4062, 0.5, 0.8125, 0.5, 0.7812, 0.5, 0.7812, 0.5, 0.8125, 0.5, 0.375, 0.5, 0.3438, 0.5, 0.3438, 0.5, 0.375, 0.5, 0.7812, 0.5, 0.75, 0.5, 0.75, 0.5, 0.7812, 0.5, 0.3438, 0.5, 0.3125, 0.5, 0.3125, 0.5, 0.3438, 0.5, 0.75, 0.5, 0.7188, 0.5, 0.7188, 0.5, 0.75, 0.5, 0.3125, 0.5, 0.2812, 0.5, 0.2812, 0.5, 0.3125, 0.5, 0.7188, 0.5, 0.6875, 0.5, 0.6875, 0.5, 0.7188, 0.5, 0.2812, 0.5, 0.25, 0.5, 0.25, 0.5, 0.2812, 0.5, 0.6875, 0.5, 0.6562, 0.5, 0.6562, 0.5, 0.6875, 0.5, 0.25, 0.5, 0.2188, 0.5, 0.2188, 0.5, 0.25, 0.5, 0.6562, 0.5, 0.625, 0.5, 0.625, 0.5, 0.6562, 0.5, 0.2188, 0.5, 0.1875, 0.5, 0.1875, 0.5, 0.2188, 0.5, 0.625, 0.5, 0.5938, 0.5, 0.5938, 0.5, 0.625, 0.5, 0.1875, 0.5, 0.1562, 0.5, 0.1562, 0.5, 0.1875, 0.5, 0.5938, 0.5, 0.5625, 0.5, 0.5625, 0.5, 0.5938, 0.5, 1.0, 0.5, 0.9688, 0.5, 0.9688, 0.5, 1.0, 0.5, 0.1562, 0.5, 0.125, 0.5, 0.125, 0.5, 0.1562, 0.5, 0.5625, 0.5, 0.5312, 0.5, 0.5312, 0.5, 0.5625, 0.5, 0.9688, 0.5, 0.9375, 0.5, 0.9375, 0.5, 0.9688, 0.5, 0.125, 0.5, 0.09375, 0.5, 0.09375, 0.5, 0.125, 0.5, 0.5312, 0.5, 0.5, 0.5, 0.5, 0.5, 0.5312, 0.5, 0.9375, 0.5, 0.9062, 0.5, 0.9062, 0.5, 0.9375, 0.5, 0.09375, 0.5, 0.0625, 0.5, 0.0625, 0.5, 0.09375, 0.5, 0.8125, 0.5, 0.7812, 0.5, 0.8125, 0.5, 0.375, 0.5, 0.3438, 0.5, 0.375, 0.5, 0.7812, 0.5, 0.75, 0.5, 0.7812, 0.5, 0.3438, 0.5, 0.3125, 0.5, 0.3438, 0.5, 0.75, 0.5, 0.7188, 0.5, 0.75, 0.5, 0.3125, 0.5, 0.2812, 0.5, 0.3125, 0.5, 0.7188, 0.5, 0.6875, 0.5, 0.7188, 0.5, 0.2812, 0.5, 0.25, 0.5, 0.2812, 0.5, 0.6875, 0.5, 0.6562, 0.5, 0.6875, 0.5, 0.25, 0.5, 0.2188, 0.5, 0.25, 0.5, 0.6562, 0.5, 0.625, 0.5, 0.6562, 0.5, 0.2188, 0.5, 0.1875, 0.5, 0.2188, 0.5, 0.625, 0.5, 0.5938, 0.5, 0.625, 0.5, 0.1875, 0.5, 0.1562, 0.5, 0.1875, 0.5, 0.5938, 0.5, 0.5625, 0.5, 0.5938, 0.5, 1.0, 0.5, 0.9688, 0.5, 1.0, 0.5, 0.1562, 0.5, 0.125, 0.5, 0.1562, 0.5, 0.5625, 0.5, 0.5312, 0.5, 0.5625, 0.5, 0.9688, 0.5, 0.9375, 0.5, 0.9688, 0.5, 0.125, 0.5, 0.09375, 0.5, 0.125, 0.5, 0.5312, 0.5, 0.5, 0.5, 0.5312, 0.5, 0.9375, 0.5, 0.9062, 0.5, 0.9375, 0.5, 0.09375, 0.5, 0.0625, 0.5, 0.09375, 0.5, 0.5, 0.5, 0.4688, 0.5, 0.5, 0.5, 0.9062, 0.5, 0.875, 0.5, 0.9062, 0.5, 0.0625, 0.5, 0.03125, 0.5, 0.0625, 0.5, 0.4688, 0.5, 0.4375, 0.5, 0.4688, 0.5, 0.875, 0.5, 0.8438, 0.5, 0.875, 0.5, 0.03125, 0.5, 0.0, 0.5, 0.03125, 0.5, 0.4375, 0.5, 0.4062, 0.5, 0.4375, 0.5, 0.8438, 0.5, 0.8125, 0.5, 0.8438, 0.5, 0.25, 0.4503, 0.2891, 0.4464, 0.2968, 0.4854, 0.25, 0.49, 0.2891, 0.4464, 0.3266, 0.435, 0.3418, 0.4717, 0.2968, 0.4854, 0.3266, 0.435, 0.3613, 0.4165, 0.3833, 0.4496, 0.3418, 0.4717, 0.3613, 0.4165, 0.3916, 0.3916, 0.4197, 0.4197, 0.3833, 0.4496, 0.3916, 0.3916, 0.4165, 0.3613, 0.4496, 0.3833, 0.4197, 0.4197, 0.4165, 0.3613, 0.435, 0.3266, 0.4717, 0.3418, 0.4496, 0.3833, 0.435, 0.3266, 0.4464, 0.2891, 0.4854, 0.2968, 0.4717, 0.3418, 0.4464, 0.2891, 0.4503, 0.25, 0.49, 0.25, 0.4854, 0.2968, 0.4503, 0.25, 0.4464, 0.2109, 0.4854, 0.2032, 0.49, 0.25, 0.4464, 0.2109, 0.435, 0.1734, 0.4717, 0.1582, 0.4854, 0.2032, 0.435, 0.1734, 0.4165, 0.1387, 0.4496, 0.1167, 0.4717, 0.1582, 0.4165, 0.1387, 0.3916, 0.1084, 0.4197, 0.08029, 0.4496, 0.1167, 0.3916, 0.1084, 0.3613, 0.08347, 0.3833, 0.05045, 0.4197, 0.08029, 0.3613, 0.08347, 0.3266, 0.06496, 0.3418, 0.02827, 0.3833, 0.05045, 0.3266, 0.06496, 0.2891, 0.05356, 0.2968, 0.01461, 0.3418, 0.02827, 0.2891, 0.05356, 0.25, 0.04972, 0.25, 0.01, 0.2968, 0.01461, 0.25, 0.04972, 0.2109, 0.05356, 0.2032, 0.01461, 0.25, 0.01, 0.2109, 0.05356, 0.1734, 0.06496, 0.1582, 0.02827, 0.2032, 0.01461, 0.1734, 0.06496, 0.1387, 0.08347, 0.1167, 0.05045, 0.1582, 0.02827, 0.1387, 0.08347, 0.1084, 0.1084, 0.08029, 0.08029, 0.1167, 0.05045, 0.1084, 0.1084, 0.08347, 0.1387, 0.05045, 0.1167, 0.08029, 0.08029, 0.08347, 0.1387, 0.06496, 0.1734, 0.02827, 0.1582, 0.05045, 0.1167, 0.06496, 0.1734, 0.05356, 0.2109, 0.01461, 0.2032, 0.02827, 0.1582, 0.05356, 0.2109, 0.04972, 0.25, 0.01, 0.25, 0.01461, 0.2032, 0.04972, 0.25, 0.05356, 0.2891, 0.01461, 0.2968, 0.01, 0.25, 0.05356, 0.2891, 0.06496, 0.3266, 0.02827, 0.3418, 0.01461, 0.2968, 0.06496, 0.3266, 0.08347, 0.3613, 0.05045, 0.3833, 0.02827, 0.3418, 0.08347, 0.3613, 0.1084, 0.3916, 0.08029, 0.4197, 0.05045, 0.3833, 0.1084, 0.3916, 0.1387, 0.4165, 0.1167, 0.4496, 0.08029, 0.4197, 0.1387, 0.4165, 0.1734, 0.435, 0.1582, 0.4717, 0.1167, 0.4496, 0.1734, 0.435, 0.2109, 0.4464, 0.2032, 0.4854, 0.1582, 0.4717, 0.2109, 0.4464, 0.25, 0.4503, 0.25, 0.49, 0.2032, 0.4854, 0.3201, 0.1799, 0.3324, 0.1949, 0.3324, 0.1949, 0.3201, 0.1799, 0.1084, 0.1084, 0.1387, 0.08347, 0.1387, 0.08347, 0.1084, 0.1084, 0.4464, 0.2891, 0.435, 0.3266, 0.435, 0.3266, 0.4464, 0.2891, 0.08347, 0.1387, 0.1084, 0.1084, 0.1084, 0.1084, 0.08347, 0.1387, 0.4503, 0.25, 0.4464, 0.2891, 0.4464, 0.2891, 0.4503, 0.25, 0.06496, 0.1734, 0.08347, 0.1387, 0.08347, 0.1387, 0.06496, 0.1734, 0.4464, 0.2109, 0.4503, 0.25, 0.4503, 0.25, 0.4464, 0.2109, 0.05356, 0.2109, 0.06496, 0.1734, 0.06496, 0.1734, 0.05356, 0.2109, 0.435, 0.1734, 0.4464, 0.2109, 0.4464, 0.2109, 0.435, 0.1734, 0.04972, 0.25, 0.05356, 0.2109, 0.05356, 0.2109, 0.04972, 0.25, 0.4165, 0.1387, 0.435, 0.1734, 0.435, 0.1734, 0.4165, 0.1387, 0.05356, 0.2891, 0.04972, 0.25, 0.04972, 0.25, 0.05356, 0.2891, 0.3916, 0.1084, 0.4165, 0.1387, 0.4165, 0.1387, 0.3916, 0.1084, 0.06496, 0.3266, 0.05356, 0.2891, 0.05356, 0.2891, 0.06496, 0.3266, 0.3613, 0.08347, 0.3916, 0.1084, 0.3916, 0.1084, 0.3613, 0.08347, 0.08347, 0.3613, 0.06496, 0.3266, 0.06496, 0.3266, 0.08347, 0.3613, 0.3266, 0.06496, 0.3613, 0.08347, 0.3613, 0.08347, 0.3266, 0.06496, 0.2891, 0.4464, 0.25, 0.4503, 0.25, 0.4503, 0.2891, 0.4464, 0.1084, 0.3916, 0.08347, 0.3613, 0.08347, 0.3613, 0.1084, 0.3916, 0.2891, 0.05356, 0.3266, 0.06496, 0.3266, 0.06496, 0.2891, 0.05356, 0.3266, 0.435, 0.2891, 0.4464, 0.2891, 0.4464, 0.3266, 0.435, 0.1387, 0.4165, 0.1084, 0.3916, 0.1084, 0.3916, 0.1387, 0.4165, 0.25, 0.04972, 0.2891, 0.05356, 0.2891, 0.05356, 0.25, 0.04972, 0.3613, 0.4165, 0.3266, 0.435, 0.3266, 0.435, 0.3613, 0.4165, 0.1734, 0.435, 0.1387, 0.4165, 0.1387, 0.4165, 0.1734, 0.435, 0.2109, 0.05356, 0.25, 0.04972, 0.25, 0.04972, 0.2109, 0.05356, 0.3916, 0.3916, 0.3613, 0.4165, 0.3613, 0.4165, 0.3916, 0.3916, 0.2109, 0.4464, 0.1734, 0.435, 0.1734, 0.435, 0.2109, 0.4464, 0.1734, 0.06496, 0.2109, 0.05356, 0.2109, 0.05356, 0.1734, 0.06496, 0.4165, 0.3613, 0.3916, 0.3916, 0.3916, 0.3916, 0.4165, 0.3613, 0.25, 0.4503, 0.2109, 0.4464, 0.2109, 0.4464, 0.25, 0.4503, 0.1387, 0.08347, 0.1734, 0.06496, 0.1734, 0.06496, 0.1387, 0.08347, 0.25, 0.3491, 0.2693, 0.3472, 0.2891, 0.4464, 0.25, 0.4503, 0.2693, 0.3472, 0.2879, 0.3416, 0.3266, 0.435, 0.2891, 0.4464, 0.2879, 0.3416, 0.3051, 0.3324, 0.3613, 0.4165, 0.3266, 0.435, 0.3051, 0.3324, 0.3201, 0.3201, 0.3916, 0.3916, 0.3613, 0.4165, 0.3201, 0.3201, 0.3324, 0.3051, 0.4165, 0.3613, 0.3916, 0.3916, 0.3324, 0.3051, 0.3416, 0.2879, 0.435, 0.3266, 0.4165, 0.3613, 0.3416, 0.2879, 0.3472, 0.2693, 0.4464, 0.2891, 0.435, 0.3266, 0.3472, 0.2693, 0.3491, 0.25, 0.4503, 0.25, 0.4464, 0.2891, 0.3491, 0.25, 0.3472, 0.2307, 0.4464, 0.2109, 0.4503, 0.25, 0.3472, 0.2307, 0.3416, 0.2121, 0.435, 0.1734, 0.4464, 0.2109, 0.3416, 0.2121, 0.3324, 0.1949, 0.4165, 0.1387, 0.435, 0.1734, 0.3324, 0.1949, 0.3201, 0.1799, 0.3916, 0.1084, 0.4165, 0.1387, 0.3201, 0.1799, 0.3051, 0.1676, 0.3613, 0.08347, 0.3916, 0.1084, 0.3051, 0.1676, 0.2879, 0.1584, 0.3266, 0.06496, 0.3613, 0.08347, 0.2879, 0.1584, 0.2693, 0.1528, 0.2891, 0.05356, 0.3266, 0.06496, 0.2693, 0.1528, 0.25, 0.1509, 0.25, 0.04972, 0.2891, 0.05356, 0.25, 0.1509, 0.2307, 0.1528, 0.2109, 0.05356, 0.25, 0.04972, 0.2307, 0.1528, 0.2121, 0.1584, 0.1734, 0.06496, 0.2109, 0.05356, 0.2121, 0.1584, 0.1949, 0.1676, 0.1387, 0.08347, 0.1734, 0.06496, 0.1949, 0.1676, 0.1799, 0.1799, 0.1084, 0.1084, 0.1387, 0.08347, 0.1799, 0.1799, 0.1676, 0.1949, 0.08347, 0.1387, 0.1084, 0.1084, 0.1676, 0.1949, 0.1584, 0.2121, 0.06496, 0.1734, 0.08347, 0.1387, 0.1584, 0.2121, 0.1528, 0.2307, 0.05356, 0.2109, 0.06496, 0.1734, 0.1528, 0.2307, 0.1509, 0.25, 0.04972, 0.25, 0.05356, 0.2109, 0.1509, 0.25, 0.1528, 0.2693, 0.05356, 0.2891, 0.04972, 0.25, 0.1528, 0.2693, 0.1584, 0.2879, 0.06496, 0.3266, 0.05356, 0.2891, 0.1584, 0.2879, 0.1676, 0.3051, 0.08347, 0.3613, 0.06496, 0.3266, 0.1676, 0.3051, 0.1799, 0.3201, 0.1084, 0.3916, 0.08347, 0.3613, 0.1799, 0.3201, 0.1949, 0.3324, 0.1387, 0.4165, 0.1084, 0.3916, 0.1949, 0.3324, 0.2121, 0.3416, 0.1734, 0.435, 0.1387, 0.4165, 0.2121, 0.3416, 0.2307, 0.3472, 0.2109, 0.4464, 0.1734, 0.435, 0.2307, 0.3472, 0.25, 0.3491, 0.25, 0.4503, 0.2109, 0.4464, 0.2149, 0.1653, 0.2321, 0.1601, 0.2321, 0.1601, 0.2149, 0.1653, 0.1584, 0.2879, 0.1528, 0.2693, 0.1528, 0.2693, 0.1584, 0.2879, 0.3051, 0.1676, 0.3201, 0.1799, 0.3201, 0.1799, 0.3051, 0.1676, 0.1676, 0.3051, 0.1584, 0.2879, 0.1584, 0.2879, 0.1676, 0.3051, 0.2879, 0.1584, 0.3051, 0.1676, 0.3051, 0.1676, 0.2879, 0.1584, 0.2693, 0.3472, 0.25, 0.3491, 0.25, 0.3491, 0.2693, 0.3472, 0.1799, 0.3201, 0.1676, 0.3051, 0.1676, 0.3051, 0.1799, 0.3201, 0.2693, 0.1528, 0.2879, 0.1584, 0.2879, 0.1584, 0.2693, 0.1528, 0.2879, 0.3416, 0.2693, 0.3472, 0.2693, 0.3472, 0.2879, 0.3416, 0.1949, 0.3324, 0.1799, 0.3201, 0.1799, 0.3201, 0.1949, 0.3324, 0.25, 0.1509, 0.2693, 0.1528, 0.2693, 0.1528, 0.25, 0.1509, 0.3051, 0.3324, 0.2879, 0.3416, 0.2879, 0.3416, 0.3051, 0.3324, 0.2121, 0.3416, 0.1949, 0.3324, 0.1949, 0.3324, 0.2121, 0.3416, 0.2307, 0.1528, 0.25, 0.1509, 0.25, 0.1509, 0.2307, 0.1528, 0.3201, 0.3201, 0.3051, 0.3324, 0.3051, 0.3324, 0.3201, 0.3201, 0.2307, 0.3472, 0.2121, 0.3416, 0.2121, 0.3416, 0.2307, 0.3472, 0.2121, 0.1584, 0.2307, 0.1528, 0.2307, 0.1528, 0.2121, 0.1584, 0.3324, 0.3051, 0.3201, 0.3201, 0.3201, 0.3201, 0.3324, 0.3051, 0.25, 0.3491, 0.2307, 0.3472, 0.2307, 0.3472, 0.25, 0.3491, 0.1949, 0.1676, 0.2121, 0.1584, 0.2121, 0.1584, 0.1949, 0.1676, 0.3416, 0.2879, 0.3324, 0.3051, 0.3324, 0.3051, 0.3416, 0.2879, 0.1799, 0.1799, 0.1949, 0.1676, 0.1949, 0.1676, 0.1799, 0.1799, 0.3472, 0.2693, 0.3416, 0.2879, 0.3416, 0.2879, 0.3472, 0.2693, 0.1676, 0.1949, 0.1799, 0.1799, 0.1799, 0.1799, 0.1676, 0.1949, 0.3491, 0.25, 0.3472, 0.2693, 0.3472, 0.2693, 0.3491, 0.25, 0.1584, 0.2121, 0.1676, 0.1949, 0.1676, 0.1949, 0.1584, 0.2121, 0.3472, 0.2307, 0.3491, 0.25, 0.3491, 0.25, 0.3472, 0.2307, 0.1528, 0.2307, 0.1584, 0.2121, 0.1584, 0.2121, 0.1528, 0.2307, 0.3416, 0.2121, 0.3472, 0.2307, 0.3472, 0.2307, 0.3416, 0.2121, 0.1509, 0.25, 0.1528, 0.2307, 0.1528, 0.2307, 0.1509, 0.25, 0.3324, 0.1949, 0.3416, 0.2121, 0.3416, 0.2121, 0.3324, 0.1949, 0.1528, 0.2693, 0.1509, 0.25, 0.1509, 0.25, 0.1528, 0.2693, 0.25, 0.3417, 0.2679, 0.3399, 0.2693, 0.3472, 0.25, 0.3491, 0.2679, 0.3399, 0.2851, 0.3347, 0.2879, 0.3416, 0.2693, 0.3472, 0.2851, 0.3347, 0.3009, 0.3263, 0.3051, 0.3324, 0.2879, 0.3416, 0.3009, 0.3263, 0.3148, 0.3148, 0.3201, 0.3201, 0.3051, 0.3324, 0.3148, 0.3148, 0.3263, 0.3009, 0.3324, 0.3051, 0.3201, 0.3201, 0.3263, 0.3009, 0.3347, 0.2851, 0.3416, 0.2879, 0.3324, 0.3051, 0.3347, 0.2851, 0.3399, 0.2679, 0.3472, 0.2693, 0.3416, 0.2879, 0.3399, 0.2679, 0.3417, 0.25, 0.3491, 0.25, 0.3472, 0.2693, 0.3417, 0.25, 0.3399, 0.2321, 0.3472, 0.2307, 0.3491, 0.25, 0.3399, 0.2321, 0.3347, 0.2149, 0.3416, 0.2121, 0.3472, 0.2307, 0.3347, 0.2149, 0.3263, 0.1991, 0.3324, 0.1949, 0.3416, 0.2121, 0.3263, 0.1991, 0.3148, 0.1852, 0.3201, 0.1799, 0.3324, 0.1949, 0.3148, 0.1852, 0.3009, 0.1737, 0.3051, 0.1676, 0.3201, 0.1799, 0.3009, 0.1737, 0.2851, 0.1653, 0.2879, 0.1584, 0.3051, 0.1676, 0.2851, 0.1653, 0.2679, 0.1601, 0.2693, 0.1528, 0.2879, 0.1584, 0.2679, 0.1601, 0.25, 0.1583, 0.25, 0.1509, 0.2693, 0.1528, 0.25, 0.1583, 0.2321, 0.1601, 0.2307, 0.1528, 0.25, 0.1509, 0.2321, 0.1601, 0.2149, 0.1653, 0.2121, 0.1584, 0.2307, 0.1528, 0.2149, 0.1653, 0.1991, 0.1737, 0.1949, 0.1676, 0.2121, 0.1584, 0.1991, 0.1737, 0.1852, 0.1852, 0.1799, 0.1799, 0.1949, 0.1676, 0.1852, 0.1852, 0.1737, 0.1991, 0.1676, 0.1949, 0.1799, 0.1799, 0.1737, 0.1991, 0.1653, 0.2149, 0.1584, 0.2121, 0.1676, 0.1949, 0.1653, 0.2149, 0.1601, 0.2321, 0.1528, 0.2307, 0.1584, 0.2121, 0.1601, 0.2321, 0.1583, 0.25, 0.1509, 0.25, 0.1528, 0.2307, 0.1583, 0.25, 0.1601, 0.2679, 0.1528, 0.2693, 0.1509, 0.25, 0.1601, 0.2679, 0.1653, 0.2851, 0.1584, 0.2879, 0.1528, 0.2693, 0.1653, 0.2851, 0.1737, 0.3009, 0.1676, 0.3051, 0.1584, 0.2879, 0.1737, 0.3009, 0.1852, 0.3148, 0.1799, 0.3201, 0.1676, 0.3051, 0.1852, 0.3148, 0.1991, 0.3263, 0.1949, 0.3324, 0.1799, 0.3201, 0.1991, 0.3263, 0.2149, 0.3347, 0.2121, 0.3416, 0.1949, 0.3324, 0.2149, 0.3347, 0.2321, 0.3399, 0.2307, 0.3472, 0.2121, 0.3416, 0.2321, 0.3399, 0.25, 0.3417, 0.25, 0.3491, 0.2307, 0.3472, 0.2679, 0.3399, 0.25, 0.3417, 0.2321, 0.3399, 0.2149, 0.3347, 0.1991, 0.3263, 0.1852, 0.3148, 0.1737, 0.3009, 0.1653, 0.2851, 0.1601, 0.2679, 0.1583, 0.25, 0.1601, 0.2321, 0.1653, 0.2149, 0.1737, 0.1991, 0.1852, 0.1852, 0.1991, 0.1737, 0.2149, 0.1653, 0.2321, 0.1601, 0.25, 0.1583, 0.2679, 0.1601, 0.2851, 0.1653, 0.3009, 0.1737, 0.3148, 0.1852, 0.3263, 0.1991, 0.3347, 0.2149, 0.3399, 0.2321, 0.3417, 0.25, 0.3399, 0.2679, 0.3347, 0.2851, 0.3263, 0.3009, 0.3148, 0.3148, 0.3009, 0.3263, 0.2851, 0.3347, 0.3263, 0.3009, 0.3148, 0.3148, 0.3148, 0.3148, 0.3263, 0.3009, 0.25, 0.3417, 0.2321, 0.3399, 0.2321, 0.3399, 0.25, 0.3417, 0.1991, 0.1737, 0.2149, 0.1653, 0.2149, 0.1653, 0.1991, 0.1737, 0.3347, 0.2851, 0.3263, 0.3009, 0.3263, 0.3009, 0.3347, 0.2851, 0.1852, 0.1852, 0.1991, 0.1737, 0.1991, 0.1737, 0.1852, 0.1852, 0.3399, 0.2679, 0.3347, 0.2851, 0.3347, 0.2851, 0.3399, 0.2679, 0.1737, 0.1991, 0.1852, 0.1852, 0.1852, 0.1852, 0.1737, 0.1991, 0.3417, 0.25, 0.3399, 0.2679, 0.3399, 0.2679, 0.3417, 0.25, 0.1653, 0.2149, 0.1737, 0.1991, 0.1737, 0.1991, 0.1653, 0.2149, 0.3399, 0.2321, 0.3417, 0.25, 0.3417, 0.25, 0.3399, 0.2321, 0.1601, 0.2321, 0.1653, 0.2149, 0.1653, 0.2149, 0.1601, 0.2321, 0.3347, 0.2149, 0.3399, 0.2321, 0.3399, 0.2321, 0.3347, 0.2149, 0.1583, 0.25, 0.1601, 0.2321, 0.1601, 0.2321, 0.1583, 0.25, 0.3263, 0.1991, 0.3347, 0.2149, 0.3347, 0.2149, 0.3263, 0.1991, 0.1601, 0.2679, 0.1583, 0.25, 0.1583, 0.25, 0.1601, 0.2679, 0.3148, 0.1852, 0.3263, 0.1991, 0.3263, 0.1991, 0.3148, 0.1852, 0.1653, 0.2851, 0.1601, 0.2679, 0.1601, 0.2679, 0.1653, 0.2851, 0.3009, 0.1737, 0.3148, 0.1852, 0.3148, 0.1852, 0.3009, 0.1737, 0.1737, 0.3009, 0.1653, 0.2851, 0.1653, 0.2851, 0.1737, 0.3009, 0.2851, 0.1653, 0.3009, 0.1737, 0.3009, 0.1737, 0.2851, 0.1653, 0.2679, 0.3399, 0.25, 0.3417, 0.25, 0.3417, 0.2679, 0.3399, 0.1852, 0.3148, 0.1737, 0.3009, 0.1737, 0.3009, 0.1852, 0.3148, 0.2679, 0.1601, 0.2851, 0.1653, 0.2851, 0.1653, 0.2679, 0.1601, 0.2851, 0.3347, 0.2679, 0.3399, 0.2679, 0.3399, 0.2851, 0.3347, 0.1991, 0.3263, 0.1852, 0.3148, 0.1852, 0.3148, 0.1991, 0.3263, 0.25, 0.1583, 0.2679, 0.1601, 0.2679, 0.1601, 0.25, 0.1583, 0.3009, 0.3263, 0.2851, 0.3347, 0.2851, 0.3347, 0.3009, 0.3263, 0.2149, 0.3347, 0.1991, 0.3263, 0.1991, 0.3263, 0.2149, 0.3347, 0.2321, 0.1601, 0.25, 0.1583, 0.25, 0.1583, 0.2321, 0.1601, 0.3148, 0.3148, 0.3009, 0.3263, 0.3009, 0.3263, 0.3148, 0.3148, 0.2321, 0.3399, 0.2149, 0.3347, 0.2149, 0.3347, 0.2321, 0.3399])
me_cylinder_002.use_remesh_preserve_volume = False
me_cylinder_002.use_remesh_preserve_attributes = False
me_cylinder_002.use_mirror_vertex_groups = False
me_cylinder_002.update()

# ---- objects
ob_aim_9l = bpy.data.objects.new('AIM-9L', me_cylinder_002)

# ---- transforms, parenting, visibility, modifiers, constraints
ob_aim_9l.location = (0.0, 0.0, 0.01272)
ob_aim_9l.rotation_euler = (-3.142, -7.55e-08, 1.571)
ob_aim_9l.scale = (0.07232, 0.07232, 0.07232)
ob_aim_9l.lineart.crease_threshold = 0.0

# ---- collection membership
col_collection.objects.link(ob_aim_9l)

# ---- scene / render settings (as saved in the file)
scene.frame_start = 1; scene.frame_end = 250; scene.frame_set(1)
scene.render.engine = 'BLENDER_EEVEE_NEXT'
scene.cycles.use_denoising = False
scene.cycles.samples = 128
scene.cycles.sampling_pattern = 'TABULATED_SOBOL'
scene.cycles.use_adaptive_sampling = False
scene.cycles.use_light_tree = False
scene.view_settings.view_transform = 'Filmic'
bpy.context.view_layer.update()

# ---- added for rendering (the .blend has no active camera and no usable light): camera, sun
cam_auto = bpy.data.cameras.new('AutoCamera')
cam_auto.lens = 50.0
cam_auto.sensor_width = 36.0
cam_auto.clip_end = 1000.0
ob_auto_camera = bpy.data.objects.new('AutoCamera', cam_auto)
scene.collection.objects.link(ob_auto_camera)
ob_auto_camera.location = (2.80265, -3.36318, 2.30701)
ob_auto_camera.rotation_euler = (1.09748, -7.21219e-08, 0.694738)
scene.camera = ob_auto_camera
light_auto_sun = bpy.data.lights.new('AutoSun', 'SUN')
light_auto_sun.energy = 3.0
light_auto_sun.angle = 0.0523599
ob_auto_sun = bpy.data.objects.new('AutoSun', light_auto_sun)
scene.collection.objects.link(ob_auto_sun)
ob_auto_sun.rotation_euler = (0.872665, 0.174533, 0.523599)
bpy.context.view_layer.update()
